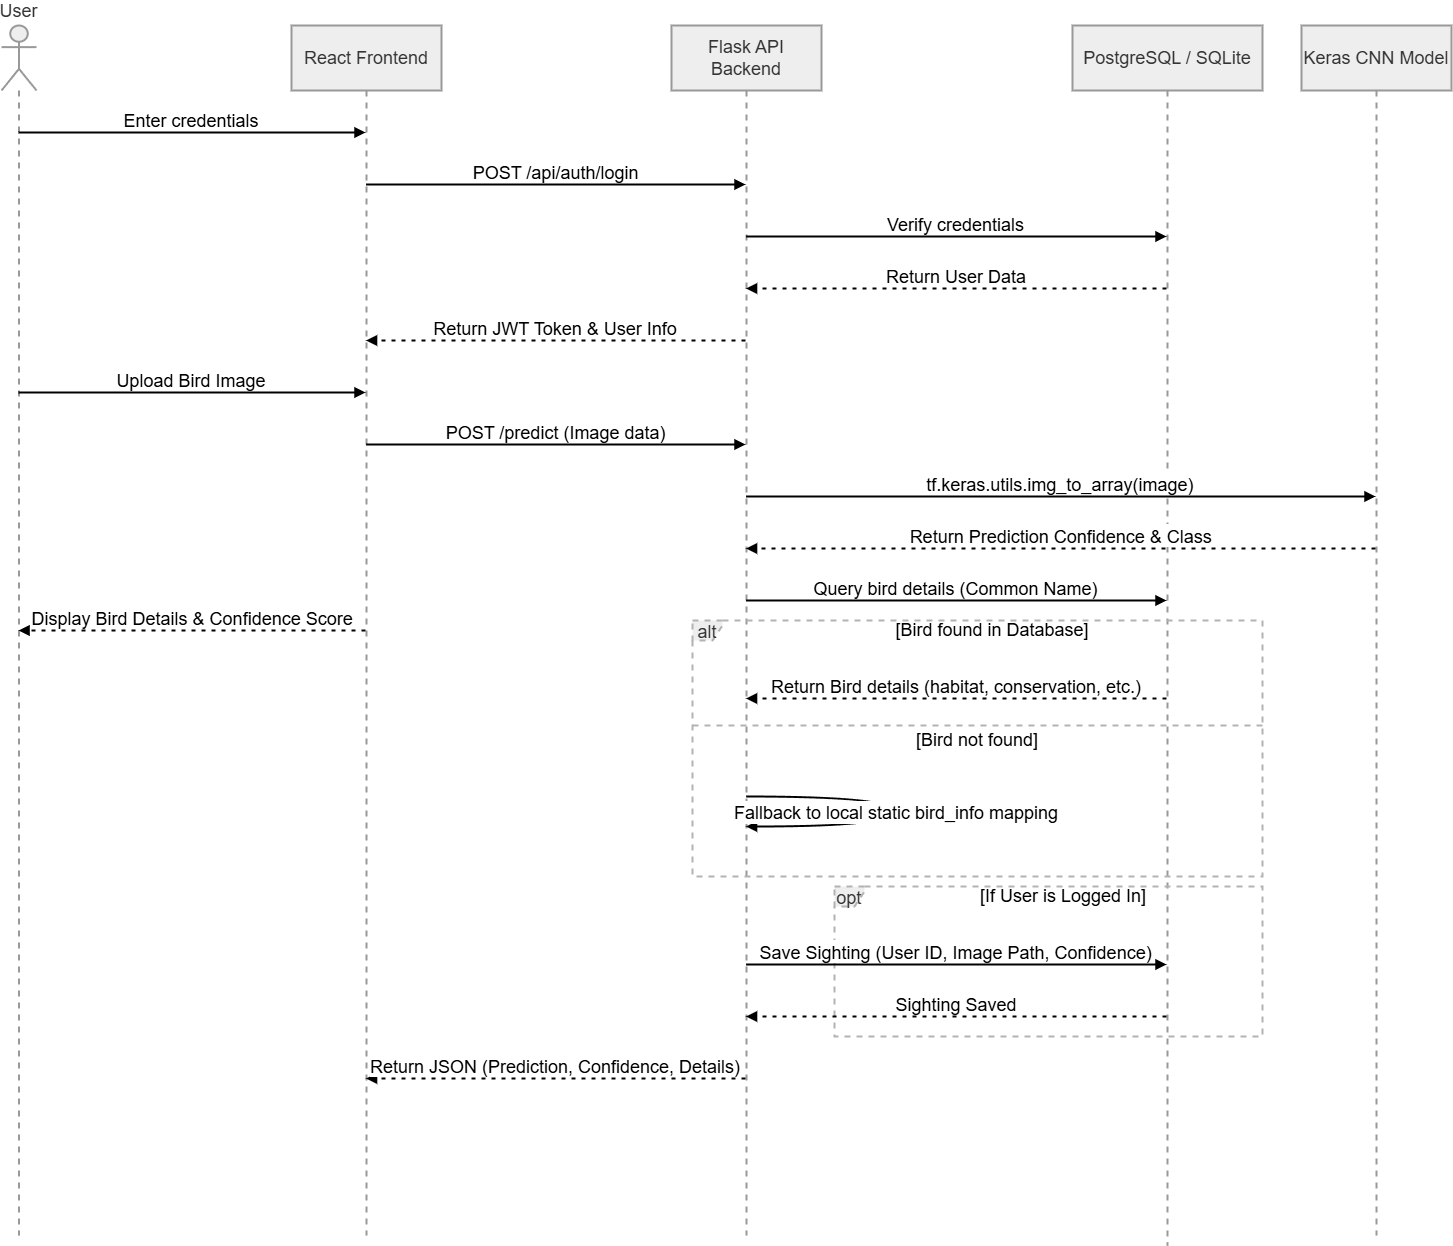

The diagram above was exported from draw.io. Its source (the exported page's mxGraphModel, read from the mxfile embedded in the PNG):
<mxGraphModel dx="2327" dy="1974" grid="1" gridSize="10" guides="1" tooltips="1" connect="1" arrows="1" fold="1" page="1" pageScale="1" pageWidth="850" pageHeight="1100" math="0" shadow="0">
  <root>
    <mxCell id="0" />
    <mxCell id="1" parent="0" />
    <mxCell id="SksqUwqJ6g9UB7UZ6tRC-1" parent="1" style="shape=umlLifeline;perimeter=lifelinePerimeter;whiteSpace=wrap;container=1;dropTarget=0;collapsible=0;recursiveResize=0;outlineConnect=0;portConstraint=eastwest;newEdgeStyle={&quot;edgeStyle&quot;:&quot;elbowEdgeStyle&quot;,&quot;elbow&quot;:&quot;vertical&quot;,&quot;curved&quot;:0,&quot;rounded&quot;:0};participant=umlActor;verticalAlign=bottom;labelPosition=center;verticalLabelPosition=top;align=center;size=65;fillColor=light-dark(#eeeeee,#1f2020);strokeColor=light-dark(#999999,#cccccc);fontColor=light-dark(#333333,#cccccc);strokeWidth=2;fontSize=18;" value="User" vertex="1">
      <mxGeometry height="1210" width="35" x="-10" y="20" as="geometry" />
    </mxCell>
    <mxCell id="SksqUwqJ6g9UB7UZ6tRC-2" parent="1" style="shape=umlLifeline;perimeter=lifelinePerimeter;whiteSpace=wrap;container=1;dropTarget=0;collapsible=0;recursiveResize=0;outlineConnect=0;portConstraint=eastwest;newEdgeStyle={&quot;edgeStyle&quot;:&quot;elbowEdgeStyle&quot;,&quot;elbow&quot;:&quot;vertical&quot;,&quot;curved&quot;:0,&quot;rounded&quot;:0};size=65;fillColor=light-dark(#eeeeee,#1f2020);strokeColor=light-dark(#999999,#cccccc);fontColor=light-dark(#333333,#cccccc);fontSize=18;strokeWidth=2;" value="React Frontend" vertex="1">
      <mxGeometry height="1210" width="150" x="280" y="20" as="geometry" />
    </mxCell>
    <mxCell id="SksqUwqJ6g9UB7UZ6tRC-3" parent="1" style="shape=umlLifeline;perimeter=lifelinePerimeter;whiteSpace=wrap;container=1;dropTarget=0;collapsible=0;recursiveResize=0;outlineConnect=0;portConstraint=eastwest;newEdgeStyle={&quot;edgeStyle&quot;:&quot;elbowEdgeStyle&quot;,&quot;elbow&quot;:&quot;vertical&quot;,&quot;curved&quot;:0,&quot;rounded&quot;:0};size=65;fillColor=light-dark(#eeeeee,#1f2020);strokeColor=light-dark(#999999,#cccccc);fontColor=light-dark(#333333,#cccccc);fontSize=18;strokeWidth=2;" value="Flask API Backend" vertex="1">
      <mxGeometry height="1210" width="150" x="660" y="20" as="geometry" />
    </mxCell>
    <mxCell id="SksqUwqJ6g9UB7UZ6tRC-4" parent="1" style="shape=umlLifeline;perimeter=lifelinePerimeter;whiteSpace=wrap;container=1;dropTarget=0;collapsible=0;recursiveResize=0;outlineConnect=0;portConstraint=eastwest;newEdgeStyle={&quot;edgeStyle&quot;:&quot;elbowEdgeStyle&quot;,&quot;elbow&quot;:&quot;vertical&quot;,&quot;curved&quot;:0,&quot;rounded&quot;:0};size=65;fillColor=light-dark(#eeeeee,#1f2020);strokeColor=light-dark(#999999,#cccccc);fontColor=light-dark(#333333,#cccccc);fontSize=18;strokeWidth=2;" value="PostgreSQL / SQLite" vertex="1">
      <mxGeometry height="1220" width="190" x="1061" y="20" as="geometry" />
    </mxCell>
    <mxCell id="SksqUwqJ6g9UB7UZ6tRC-5" parent="1" style="shape=umlLifeline;perimeter=lifelinePerimeter;whiteSpace=wrap;container=1;dropTarget=0;collapsible=0;recursiveResize=0;outlineConnect=0;portConstraint=eastwest;newEdgeStyle={&quot;edgeStyle&quot;:&quot;elbowEdgeStyle&quot;,&quot;elbow&quot;:&quot;vertical&quot;,&quot;curved&quot;:0,&quot;rounded&quot;:0};size=65;fillColor=light-dark(#eeeeee,#1f2020);strokeColor=light-dark(#999999,#cccccc);fontColor=light-dark(#333333,#cccccc);fontSize=18;strokeWidth=2;" value="Keras CNN Model" vertex="1">
      <mxGeometry height="1210" width="150" x="1290" y="20" as="geometry" />
    </mxCell>
    <mxCell id="SksqUwqJ6g9UB7UZ6tRC-6" parent="1" style="shape=umlFrame;dashed=1;pointerEvents=0;dropTarget=0;strokeColor=#B3B3B3;height=20;width=30;fillColor=light-dark(#eeeeee,#1f2020);fontColor=light-dark(#333333,#cccccc);strokeWidth=2;fontSize=18;" value="alt" vertex="1">
      <mxGeometry height="256" width="570" x="681" y="615" as="geometry" />
    </mxCell>
    <mxCell id="SksqUwqJ6g9UB7UZ6tRC-7" parent="SksqUwqJ6g9UB7UZ6tRC-6" style="text;strokeColor=none;fillColor=none;align=center;verticalAlign=middle;whiteSpace=wrap;fontSize=18;strokeWidth=2;" value="[Bird found in Database]" vertex="1">
      <mxGeometry height="20" width="540" x="30" as="geometry" />
    </mxCell>
    <mxCell id="SksqUwqJ6g9UB7UZ6tRC-8" parent="SksqUwqJ6g9UB7UZ6tRC-6" style="shape=line;dashed=1;whiteSpace=wrap;verticalAlign=top;labelPosition=center;verticalLabelPosition=middle;align=center;strokeColor=#B3B3B3;fontSize=18;strokeWidth=2;" value="[Bird not found]" vertex="1">
      <mxGeometry height="4" width="570" y="103" as="geometry" />
    </mxCell>
    <mxCell id="SksqUwqJ6g9UB7UZ6tRC-9" parent="1" style="shape=umlFrame;dashed=1;pointerEvents=0;dropTarget=0;strokeColor=#B3B3B3;height=20;width=30;fillColor=light-dark(#eeeeee,#1f2020);fontColor=light-dark(#333333,#cccccc);strokeWidth=2;fontSize=18;" value="opt" vertex="1">
      <mxGeometry height="150" width="428" x="823" y="881" as="geometry" />
    </mxCell>
    <mxCell id="SksqUwqJ6g9UB7UZ6tRC-10" parent="SksqUwqJ6g9UB7UZ6tRC-9" style="text;strokeColor=none;fillColor=none;align=center;verticalAlign=middle;whiteSpace=wrap;fontSize=18;strokeWidth=2;" value="[If User is Logged In]" vertex="1">
      <mxGeometry height="20" width="398" x="30" as="geometry" />
    </mxCell>
    <mxCell id="SksqUwqJ6g9UB7UZ6tRC-11" edge="1" parent="1" source="SksqUwqJ6g9UB7UZ6tRC-1" style="verticalAlign=bottom;edgeStyle=elbowEdgeStyle;elbow=vertical;curved=0;rounded=0;endArrow=block;fontSize=18;strokeWidth=2;" target="SksqUwqJ6g9UB7UZ6tRC-2" value="Enter credentials">
      <mxGeometry relative="1" as="geometry">
        <Array as="points">
          <mxPoint x="279" y="127" />
        </Array>
      </mxGeometry>
    </mxCell>
    <mxCell id="SksqUwqJ6g9UB7UZ6tRC-12" edge="1" parent="1" source="SksqUwqJ6g9UB7UZ6tRC-2" style="verticalAlign=bottom;edgeStyle=elbowEdgeStyle;elbow=vertical;curved=0;rounded=0;endArrow=block;fontSize=18;strokeWidth=2;" target="SksqUwqJ6g9UB7UZ6tRC-3" value="POST /api/auth/login">
      <mxGeometry relative="1" as="geometry">
        <Array as="points">
          <mxPoint x="649" y="179" />
        </Array>
      </mxGeometry>
    </mxCell>
    <mxCell id="SksqUwqJ6g9UB7UZ6tRC-13" edge="1" parent="1" source="SksqUwqJ6g9UB7UZ6tRC-3" style="verticalAlign=bottom;edgeStyle=elbowEdgeStyle;elbow=vertical;curved=0;rounded=0;endArrow=block;fontSize=18;strokeWidth=2;" target="SksqUwqJ6g9UB7UZ6tRC-4" value="Verify credentials">
      <mxGeometry relative="1" as="geometry">
        <Array as="points">
          <mxPoint x="1046" y="231" />
        </Array>
      </mxGeometry>
    </mxCell>
    <mxCell id="SksqUwqJ6g9UB7UZ6tRC-14" edge="1" parent="1" source="SksqUwqJ6g9UB7UZ6tRC-4" style="verticalAlign=bottom;edgeStyle=elbowEdgeStyle;elbow=vertical;curved=0;rounded=0;dashed=1;dashPattern=2 3;endArrow=block;fontSize=18;strokeWidth=2;" target="SksqUwqJ6g9UB7UZ6tRC-3" value="Return User Data">
      <mxGeometry relative="1" as="geometry">
        <Array as="points">
          <mxPoint x="1049" y="283" />
        </Array>
      </mxGeometry>
    </mxCell>
    <mxCell id="SksqUwqJ6g9UB7UZ6tRC-15" edge="1" parent="1" source="SksqUwqJ6g9UB7UZ6tRC-3" style="verticalAlign=bottom;edgeStyle=elbowEdgeStyle;elbow=vertical;curved=0;rounded=0;dashed=1;dashPattern=2 3;endArrow=block;fontSize=18;strokeWidth=2;" target="SksqUwqJ6g9UB7UZ6tRC-2" value="Return JWT Token &amp; User Info">
      <mxGeometry relative="1" as="geometry">
        <Array as="points">
          <mxPoint x="652" y="335" />
        </Array>
      </mxGeometry>
    </mxCell>
    <mxCell id="SksqUwqJ6g9UB7UZ6tRC-16" edge="1" parent="1" source="SksqUwqJ6g9UB7UZ6tRC-1" style="verticalAlign=bottom;edgeStyle=elbowEdgeStyle;elbow=vertical;curved=0;rounded=0;endArrow=block;fontSize=18;strokeWidth=2;" target="SksqUwqJ6g9UB7UZ6tRC-2" value="Upload Bird Image">
      <mxGeometry relative="1" as="geometry">
        <Array as="points">
          <mxPoint x="279" y="387" />
        </Array>
      </mxGeometry>
    </mxCell>
    <mxCell id="SksqUwqJ6g9UB7UZ6tRC-17" edge="1" parent="1" source="SksqUwqJ6g9UB7UZ6tRC-2" style="verticalAlign=bottom;edgeStyle=elbowEdgeStyle;elbow=vertical;curved=0;rounded=0;endArrow=block;fontSize=18;strokeWidth=2;" target="SksqUwqJ6g9UB7UZ6tRC-3" value="POST /predict (Image data)">
      <mxGeometry relative="1" as="geometry">
        <Array as="points">
          <mxPoint x="649" y="439" />
        </Array>
      </mxGeometry>
    </mxCell>
    <mxCell id="SksqUwqJ6g9UB7UZ6tRC-18" edge="1" parent="1" source="SksqUwqJ6g9UB7UZ6tRC-3" style="verticalAlign=bottom;edgeStyle=elbowEdgeStyle;elbow=vertical;curved=0;rounded=0;endArrow=block;fontSize=18;strokeWidth=2;" target="SksqUwqJ6g9UB7UZ6tRC-5" value="tf.keras.utils.img_to_array(image)">
      <mxGeometry relative="1" as="geometry">
        <Array as="points">
          <mxPoint x="1149" y="491" />
        </Array>
      </mxGeometry>
    </mxCell>
    <mxCell id="SksqUwqJ6g9UB7UZ6tRC-19" edge="1" parent="1" source="SksqUwqJ6g9UB7UZ6tRC-5" style="verticalAlign=bottom;edgeStyle=elbowEdgeStyle;elbow=vertical;curved=0;rounded=0;dashed=1;dashPattern=2 3;endArrow=block;fontSize=18;strokeWidth=2;" target="SksqUwqJ6g9UB7UZ6tRC-3" value="Return Prediction Confidence &amp; Class">
      <mxGeometry relative="1" as="geometry">
        <Array as="points">
          <mxPoint x="1152" y="543" />
        </Array>
      </mxGeometry>
    </mxCell>
    <mxCell id="SksqUwqJ6g9UB7UZ6tRC-20" edge="1" parent="1" source="SksqUwqJ6g9UB7UZ6tRC-3" style="verticalAlign=bottom;edgeStyle=elbowEdgeStyle;elbow=vertical;curved=0;rounded=0;endArrow=block;fontSize=18;strokeWidth=2;" target="SksqUwqJ6g9UB7UZ6tRC-4" value="Query bird details (Common Name)">
      <mxGeometry relative="1" as="geometry">
        <Array as="points">
          <mxPoint x="1046" y="595" />
        </Array>
      </mxGeometry>
    </mxCell>
    <mxCell id="SksqUwqJ6g9UB7UZ6tRC-21" edge="1" parent="1" source="SksqUwqJ6g9UB7UZ6tRC-4" style="verticalAlign=bottom;edgeStyle=elbowEdgeStyle;elbow=vertical;curved=0;rounded=0;dashed=1;dashPattern=2 3;endArrow=block;strokeWidth=2;fontSize=18;" target="SksqUwqJ6g9UB7UZ6tRC-3" value="Return Bird details (habitat, conservation, etc.)">
      <mxGeometry relative="1" as="geometry">
        <Array as="points">
          <mxPoint x="1049" y="693" />
        </Array>
      </mxGeometry>
    </mxCell>
    <mxCell id="SksqUwqJ6g9UB7UZ6tRC-22" edge="1" parent="1" source="SksqUwqJ6g9UB7UZ6tRC-3" style="curved=1;endArrow=block;rounded=0;fontSize=18;strokeWidth=2;" target="SksqUwqJ6g9UB7UZ6tRC-3" value="Fallback to local static bird_info mapping">
      <mxGeometry relative="1" as="geometry">
        <Array as="points">
          <mxPoint x="885" y="791" />
          <mxPoint x="885" y="821" />
        </Array>
      </mxGeometry>
    </mxCell>
    <mxCell id="SksqUwqJ6g9UB7UZ6tRC-23" edge="1" parent="1" source="SksqUwqJ6g9UB7UZ6tRC-3" style="verticalAlign=bottom;edgeStyle=elbowEdgeStyle;elbow=vertical;curved=0;rounded=0;endArrow=block;fontSize=18;strokeWidth=2;" target="SksqUwqJ6g9UB7UZ6tRC-4" value="Save Sighting (User ID, Image Path, Confidence)">
      <mxGeometry relative="1" as="geometry">
        <Array as="points">
          <mxPoint x="1046" y="959" />
        </Array>
      </mxGeometry>
    </mxCell>
    <mxCell id="SksqUwqJ6g9UB7UZ6tRC-24" edge="1" parent="1" source="SksqUwqJ6g9UB7UZ6tRC-4" style="verticalAlign=bottom;edgeStyle=elbowEdgeStyle;elbow=vertical;curved=0;rounded=0;dashed=1;dashPattern=2 3;endArrow=block;fontSize=18;strokeWidth=2;" target="SksqUwqJ6g9UB7UZ6tRC-3" value="Sighting Saved">
      <mxGeometry relative="1" as="geometry">
        <Array as="points">
          <mxPoint x="1049" y="1011" />
        </Array>
      </mxGeometry>
    </mxCell>
    <mxCell id="SksqUwqJ6g9UB7UZ6tRC-25" edge="1" parent="1" source="SksqUwqJ6g9UB7UZ6tRC-3" style="verticalAlign=bottom;edgeStyle=elbowEdgeStyle;elbow=vertical;curved=0;rounded=0;dashed=1;dashPattern=2 3;endArrow=block;fontSize=18;strokeWidth=2;" target="SksqUwqJ6g9UB7UZ6tRC-2" value="Return JSON (Prediction, Confidence, Details)">
      <mxGeometry relative="1" as="geometry">
        <Array as="points">
          <mxPoint x="652" y="1073" />
        </Array>
      </mxGeometry>
    </mxCell>
    <mxCell id="SksqUwqJ6g9UB7UZ6tRC-26" edge="1" parent="1" source="SksqUwqJ6g9UB7UZ6tRC-2" style="verticalAlign=bottom;edgeStyle=elbowEdgeStyle;elbow=vertical;curved=0;rounded=0;dashed=1;dashPattern=2 3;endArrow=block;fontSize=18;strokeWidth=2;" target="SksqUwqJ6g9UB7UZ6tRC-1" value="Display Bird Details &amp; Confidence Score">
      <mxGeometry relative="1" as="geometry">
        <Array as="points">
          <mxPoint x="282" y="1125" />
        </Array>
      </mxGeometry>
    </mxCell>
  </root>
</mxGraphModel>